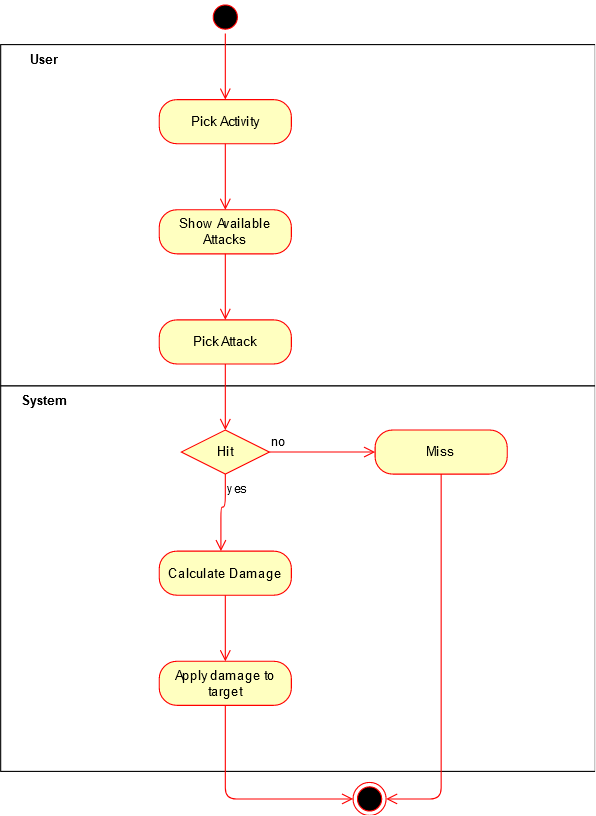

The diagram above was exported from draw.io. Its source (the exported page's mxGraphModel, read from the mxfile embedded in the PNG):
<mxGraphModel dx="1422" dy="763" grid="1" gridSize="10" guides="1" tooltips="1" connect="1" arrows="1" fold="1" page="1" pageScale="1" pageWidth="827" pageHeight="1169" math="0" shadow="0">
  <root>
    <mxCell id="0" />
    <mxCell id="1" parent="0" />
    <mxCell id="vfzsq9kR0pxBgQKD6nK8-28" value="" style="html=1;" vertex="1" parent="1">
      <mxGeometry x="210" y="50" width="540" height="310" as="geometry" />
    </mxCell>
    <mxCell id="vfzsq9kR0pxBgQKD6nK8-27" value="" style="html=1;" vertex="1" parent="1">
      <mxGeometry x="210" y="360" width="540" height="350" as="geometry" />
    </mxCell>
    <mxCell id="vfzsq9kR0pxBgQKD6nK8-2" value="" style="ellipse;html=1;shape=startState;fillColor=#000000;strokeColor=#ff0000;" vertex="1" parent="1">
      <mxGeometry x="399" y="10" width="30" height="30" as="geometry" />
    </mxCell>
    <mxCell id="vfzsq9kR0pxBgQKD6nK8-3" value="" style="edgeStyle=orthogonalEdgeStyle;html=1;verticalAlign=bottom;endArrow=open;endSize=8;strokeColor=#ff0000;" edge="1" source="vfzsq9kR0pxBgQKD6nK8-2" parent="1">
      <mxGeometry relative="1" as="geometry">
        <mxPoint x="414" y="100" as="targetPoint" />
      </mxGeometry>
    </mxCell>
    <mxCell id="vfzsq9kR0pxBgQKD6nK8-9" value="Pick Activity" style="rounded=1;whiteSpace=wrap;html=1;arcSize=40;fontColor=#000000;fillColor=#ffffc0;strokeColor=#ff0000;" vertex="1" parent="1">
      <mxGeometry x="354" y="100" width="120" height="40" as="geometry" />
    </mxCell>
    <mxCell id="vfzsq9kR0pxBgQKD6nK8-10" value="" style="edgeStyle=orthogonalEdgeStyle;html=1;verticalAlign=bottom;endArrow=open;endSize=8;strokeColor=#ff0000;" edge="1" source="vfzsq9kR0pxBgQKD6nK8-9" parent="1">
      <mxGeometry relative="1" as="geometry">
        <mxPoint x="414" y="200" as="targetPoint" />
      </mxGeometry>
    </mxCell>
    <mxCell id="vfzsq9kR0pxBgQKD6nK8-11" value="Show Available Attacks" style="rounded=1;whiteSpace=wrap;html=1;arcSize=40;fontColor=#000000;fillColor=#ffffc0;strokeColor=#ff0000;" vertex="1" parent="1">
      <mxGeometry x="354" y="200" width="120" height="40" as="geometry" />
    </mxCell>
    <mxCell id="vfzsq9kR0pxBgQKD6nK8-12" value="" style="edgeStyle=orthogonalEdgeStyle;html=1;verticalAlign=bottom;endArrow=open;endSize=8;strokeColor=#ff0000;" edge="1" source="vfzsq9kR0pxBgQKD6nK8-11" parent="1">
      <mxGeometry relative="1" as="geometry">
        <mxPoint x="414" y="300" as="targetPoint" />
      </mxGeometry>
    </mxCell>
    <mxCell id="vfzsq9kR0pxBgQKD6nK8-13" value="Pick Attack" style="rounded=1;whiteSpace=wrap;html=1;arcSize=40;fontColor=#000000;fillColor=#ffffc0;strokeColor=#ff0000;" vertex="1" parent="1">
      <mxGeometry x="354" y="300" width="120" height="40" as="geometry" />
    </mxCell>
    <mxCell id="vfzsq9kR0pxBgQKD6nK8-14" value="" style="edgeStyle=orthogonalEdgeStyle;html=1;verticalAlign=bottom;endArrow=open;endSize=8;strokeColor=#ff0000;" edge="1" source="vfzsq9kR0pxBgQKD6nK8-13" parent="1">
      <mxGeometry relative="1" as="geometry">
        <mxPoint x="414" y="400" as="targetPoint" />
      </mxGeometry>
    </mxCell>
    <mxCell id="vfzsq9kR0pxBgQKD6nK8-15" value="Hit" style="rhombus;whiteSpace=wrap;html=1;fillColor=#ffffc0;strokeColor=#ff0000;" vertex="1" parent="1">
      <mxGeometry x="374" y="400" width="80" height="40" as="geometry" />
    </mxCell>
    <mxCell id="vfzsq9kR0pxBgQKD6nK8-16" value="no" style="edgeStyle=orthogonalEdgeStyle;html=1;align=left;verticalAlign=bottom;endArrow=open;endSize=8;strokeColor=#ff0000;" edge="1" source="vfzsq9kR0pxBgQKD6nK8-15" parent="1">
      <mxGeometry x="-1" relative="1" as="geometry">
        <mxPoint x="550" y="420" as="targetPoint" />
      </mxGeometry>
    </mxCell>
    <mxCell id="vfzsq9kR0pxBgQKD6nK8-17" value="yes" style="edgeStyle=orthogonalEdgeStyle;html=1;align=left;verticalAlign=top;endArrow=open;endSize=8;strokeColor=#ff0000;" edge="1" source="vfzsq9kR0pxBgQKD6nK8-15" parent="1">
      <mxGeometry x="-1" relative="1" as="geometry">
        <mxPoint x="410" y="510" as="targetPoint" />
        <Array as="points">
          <mxPoint x="414" y="470" />
          <mxPoint x="410" y="470" />
        </Array>
      </mxGeometry>
    </mxCell>
    <mxCell id="vfzsq9kR0pxBgQKD6nK8-18" value="Miss" style="rounded=1;whiteSpace=wrap;html=1;arcSize=40;fontColor=#000000;fillColor=#ffffc0;strokeColor=#ff0000;" vertex="1" parent="1">
      <mxGeometry x="550" y="400" width="120" height="40" as="geometry" />
    </mxCell>
    <mxCell id="vfzsq9kR0pxBgQKD6nK8-19" value="" style="edgeStyle=orthogonalEdgeStyle;html=1;verticalAlign=bottom;endArrow=open;endSize=8;strokeColor=#ff0000;entryX=1;entryY=0.5;entryDx=0;entryDy=0;" edge="1" source="vfzsq9kR0pxBgQKD6nK8-18" parent="1" target="vfzsq9kR0pxBgQKD6nK8-20">
      <mxGeometry relative="1" as="geometry">
        <mxPoint x="610" y="500" as="targetPoint" />
      </mxGeometry>
    </mxCell>
    <mxCell id="vfzsq9kR0pxBgQKD6nK8-20" value="" style="ellipse;html=1;shape=endState;fillColor=#000000;strokeColor=#ff0000;" vertex="1" parent="1">
      <mxGeometry x="530" y="720" width="30" height="30" as="geometry" />
    </mxCell>
    <mxCell id="vfzsq9kR0pxBgQKD6nK8-23" value="Calculate Damage" style="rounded=1;whiteSpace=wrap;html=1;arcSize=40;fontColor=#000000;fillColor=#ffffc0;strokeColor=#ff0000;" vertex="1" parent="1">
      <mxGeometry x="354" y="510" width="120" height="40" as="geometry" />
    </mxCell>
    <mxCell id="vfzsq9kR0pxBgQKD6nK8-24" value="" style="edgeStyle=orthogonalEdgeStyle;html=1;verticalAlign=bottom;endArrow=open;endSize=8;strokeColor=#ff0000;" edge="1" source="vfzsq9kR0pxBgQKD6nK8-23" parent="1">
      <mxGeometry relative="1" as="geometry">
        <mxPoint x="414" y="610" as="targetPoint" />
      </mxGeometry>
    </mxCell>
    <mxCell id="vfzsq9kR0pxBgQKD6nK8-25" value="Apply damage to target" style="rounded=1;whiteSpace=wrap;html=1;arcSize=40;fontColor=#000000;fillColor=#ffffc0;strokeColor=#ff0000;" vertex="1" parent="1">
      <mxGeometry x="354" y="610" width="120" height="40" as="geometry" />
    </mxCell>
    <mxCell id="vfzsq9kR0pxBgQKD6nK8-26" value="" style="edgeStyle=orthogonalEdgeStyle;html=1;verticalAlign=bottom;endArrow=open;endSize=8;strokeColor=#ff0000;entryX=0;entryY=0.5;entryDx=0;entryDy=0;exitX=0.5;exitY=1;exitDx=0;exitDy=0;" edge="1" source="vfzsq9kR0pxBgQKD6nK8-25" parent="1" target="vfzsq9kR0pxBgQKD6nK8-20">
      <mxGeometry relative="1" as="geometry">
        <mxPoint x="414" y="710" as="targetPoint" />
      </mxGeometry>
    </mxCell>
    <mxCell id="vfzsq9kR0pxBgQKD6nK8-29" value="User" style="text;align=center;fontStyle=1;verticalAlign=middle;spacingLeft=3;spacingRight=3;strokeColor=none;rotatable=0;points=[[0,0.5],[1,0.5]];portConstraint=eastwest;" vertex="1" parent="1">
      <mxGeometry x="210" y="50" width="80" height="26" as="geometry" />
    </mxCell>
    <mxCell id="vfzsq9kR0pxBgQKD6nK8-32" value="System" style="text;align=center;fontStyle=1;verticalAlign=middle;spacingLeft=3;spacingRight=3;strokeColor=none;rotatable=0;points=[[0,0.5],[1,0.5]];portConstraint=eastwest;" vertex="1" parent="1">
      <mxGeometry x="210" y="360" width="80" height="26" as="geometry" />
    </mxCell>
  </root>
</mxGraphModel>